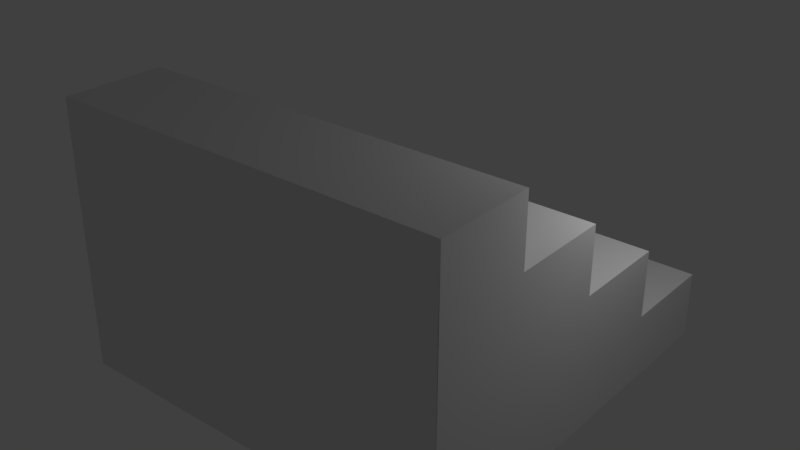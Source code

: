 # Source: stair.blend  (saved by Blender 2.78.0; exported with 4.5.12 LTS)
import bpy
from mathutils import Matrix  # noqa: F401  (used for matrix-valued properties, if any)

bpy.ops.wm.read_factory_settings(use_empty=True)
scene = bpy.context.scene
scene.name = 'Scene'

# ---- collections
col_collection_1 = bpy.data.collections.new('Collection 1'); scene.collection.children.link(col_collection_1)

# ---- materials (node trees are filled in below, after node groups)
mat_material_001 = bpy.data.materials.new('Material.001')
mat_material_001.alpha_threshold = 0.0
mat_material_001.use_transparent_shadow = False
mat_material_001.roughness = 0.5
mat_material_001.line_color = (0.0, 0.0, 0.0, 1.0)

# ---- material node trees

# ---- world
world_world = bpy.data.worlds.new('World'); scene.world = world_world
world_world.color = (0.05088, 0.05088, 0.05088)
world_world.use_sun_shadow = False
world_world.sun_shadow_jitter_overblur = 0.0
world_world.cycles.sampling_method = 'MANUAL'

# ---- lights
light_lamp = bpy.data.lights.new('Lamp', 'POINT')
light_lamp.transmission_factor = 0.0
light_lamp.cutoff_distance = 30.0
light_lamp.energy = 100.0
light_lamp.shadow_buffer_clip_start = 1.001
light_lamp.shadow_soft_size = 0.1
light_lamp.shadow_maximum_resolution = 0.006
light_lamp.use_absolute_resolution = True

# ---- meshes
me_cube_001 = bpy.data.meshes.new('Cube.001')
me_cube_001.from_pydata([(2.99, 2.99, -3.005), (2.99, -2.99, 1.0), (-2.99, -2.99, 1.0), (-2.99, 2.99, -3.005), (2.99, -1.431e-06, -0.9987), (-2.99, 9.537e-07, -0.9987), (2.99, -1.495, -0.01403), (-2.99, -1.495, -0.01403), (-2.99, 1.495, -2.005), (2.99, 1.495, -2.005), (-2.99, 2.99, -2.005), (2.99, 2.99, -2.005), (2.99, 1.495, -1.0), (-2.99, 1.495, -1.0), (-2.99, 0.003659, -0.01343), (2.99, 0.003656, -0.01343), (2.99, -1.495, 0.999), (-2.99, -1.495, 0.999), (2.99, -3.01, -3.005), (-2.99, -3.01, -3.005), (2.99, -0.01018, -3.005), (-2.99, -0.01018, -3.005), (2.99, -1.51, -3.005), (-2.99, -1.51, -3.005), (-2.99, 1.49, -3.005), (2.99, 1.49, -3.005), (2.99, -3.0, -0.008567), (2.99, -1.503, -0.9876), (2.99, -0.005091, -2.002), (-2.99, -3.0, -0.02163), (-2.99, -1.503, -1.075), (-2.99, -0.005089, -2.011)], [], [(16, 17, 2, 1), (12, 13, 5, 4), (15, 14, 7, 6), (11, 10, 8, 9), (0, 3, 10, 11), (9, 8, 13, 12), (4, 5, 14, 15), (6, 7, 17, 16), (2, 29, 19, 18, 26, 1), (3, 0, 18, 19), (1, 26, 6, 16), (18, 22, 27, 6, 26), (6, 27, 4, 15), (22, 20, 28, 4, 27), (4, 28, 9, 12), (20, 25, 9, 28), (9, 25, 0, 11), (7, 29, 2, 17), (29, 7, 30, 23, 19), (14, 5, 30, 7), (23, 30, 5, 31, 21), (13, 8, 31, 5), (21, 31, 8, 24), (10, 3, 24, 8)])
_uv = me_cube_001.uv_layers.new(name='UVMap')
_uv.uv.foreach_set('vector', [0.3671, 0.7553, 0.2527, 0.7553, 0.2527, 0.7267, 0.3671, 0.7267, 0.5665, 0.7739, 0.4501, 0.7739, 0.4501, 0.7448, 0.5665, 0.7448, 0.1475, 0.6049, 0.06115, 0.6049, 0.06115, 0.5833, 0.1475, 0.5833, 0.5504, 0.6115, 0.4476, 0.6115, 0.4476, 0.5858, 0.5504, 0.5858, 0.421, 0.8915, 0.4034, 0.8915, 0.4034, 0.8885, 0.421, 0.8885, 0.4247, 0.8073, 0.4091, 0.8073, 0.4091, 0.8047, 0.4247, 0.8047, 0.4266, 0.898, 0.4009, 0.898, 0.4009, 0.8938, 0.4266, 0.8938, 0.2247, 0.658, 0.2072, 0.658, 0.2072, 0.655, 0.2247, 0.655, 0.4125, 0.3168, 0.4125, 0.3173, 0.4125, 0.319, 0.4092, 0.319, 0.4092, 0.3173, 0.4092, 0.3168, 0.4125, 0.3223, 0.4092, 0.3223, 0.4092, 0.319, 0.4125, 0.319, 0.4092, 0.3168, 0.4092, 0.3173, 0.4084, 0.3173, 0.4084, 0.3168, 0.4092, 0.319, 0.4084, 0.319, 0.4084, 0.3179, 0.4084, 0.3173, 0.4092, 0.3173, 0.4084, 0.3173, 0.4084, 0.3179, 0.4076, 0.3179, 0.4076, 0.3173, 0.4084, 0.319, 0.4076, 0.319, 0.4076, 0.3184, 0.4076, 0.3179, 0.4084, 0.3179, 0.4076, 0.3179, 0.4076, 0.3184, 0.4067, 0.3184, 0.4067, 0.3179, 0.4076, 0.319, 0.4067, 0.319, 0.4067, 0.3184, 0.4076, 0.3184, 0.4067, 0.3184, 0.4067, 0.319, 0.4059, 0.319, 0.4059, 0.3184, 0.4133, 0.3173, 0.4125, 0.3173, 0.4125, 0.3168, 0.4133, 0.3168, 0.4125, 0.3173, 0.4133, 0.3173, 0.4133, 0.3179, 0.4133, 0.319, 0.4125, 0.319, 0.4142, 0.3173, 0.4142, 0.3179, 0.4133, 0.3179, 0.4133, 0.3173, 0.4133, 0.319, 0.4133, 0.3179, 0.4142, 0.3179, 0.4142, 0.3184, 0.4142, 0.319, 0.415, 0.3179, 0.415, 0.3184, 0.4142, 0.3184, 0.4142, 0.3179, 0.4142, 0.319, 0.4142, 0.3184, 0.415, 0.3184, 0.415, 0.319, 0.4158, 0.3184, 0.4158, 0.319, 0.415, 0.319, 0.415, 0.3184])
me_cube_001.materials.append(mat_material_001)
me_cube_001.use_remesh_preserve_volume = False
me_cube_001.use_remesh_preserve_attributes = False
me_cube_001.use_mirror_vertex_groups = False
me_cube_001.update()

# ---- objects
ob_lamp = bpy.data.objects.new('Lamp', light_lamp)
ob_cube_001 = bpy.data.objects.new('Cube.001', me_cube_001)

# ---- transforms, parenting, visibility, modifiers, constraints
ob_lamp.location = (4.076, 1.005, 5.904)
ob_lamp.rotation_euler = (0.6503, 0.05522, 1.866)
ob_lamp.lock_rotations_4d = False
ob_lamp.empty_display_type = 'ARROWS'
ob_lamp.color = (0.0, 0.0, 0.0, 0.0)
ob_lamp.lineart.crease_threshold = 0.0
ob_cube_001.location = (0.0, 0.0, 4.003)
ob_cube_001.lock_rotations_4d = False
ob_cube_001.empty_display_type = 'ARROWS'
ob_cube_001.lineart.crease_threshold = 0.0

# ---- collection membership
col_collection_1.objects.link(ob_lamp)
col_collection_1.objects.link(ob_cube_001)

# ---- scene / render settings (as saved in the file)
scene.frame_start = 1; scene.frame_end = 250; scene.frame_set(1)
scene.render.engine = 'BLENDER_EEVEE_NEXT'
scene.render.resolution_percentage = 50
scene.render.dither_intensity = 0.0
scene.cycles.use_denoising = False
scene.cycles.samples = 128
scene.cycles.sampling_pattern = 'TABULATED_SOBOL'
scene.cycles.light_sampling_threshold = 0.0
scene.cycles.use_adaptive_sampling = False
scene.cycles.use_light_tree = False
scene.cycles.blur_glossy = 0.0
scene.cycles.sample_clamp_indirect = 0.0
scene.view_settings.view_transform = 'Standard'
bpy.context.view_layer.update()

# ---- added for rendering (the .blend has no active camera): camera
cam_auto = bpy.data.cameras.new('AutoCamera')
cam_auto.lens = 50.0
cam_auto.sensor_width = 36.0
cam_auto.clip_end = 1000.0
ob_auto_camera = bpy.data.objects.new('AutoCamera', cam_auto)
scene.collection.objects.link(ob_auto_camera)
ob_auto_camera.location = (8.66934, -10.4133, 9.93584)
ob_auto_camera.rotation_euler = (1.09748, -7.21219e-08, 0.694738)
scene.camera = ob_auto_camera
bpy.context.view_layer.update()
